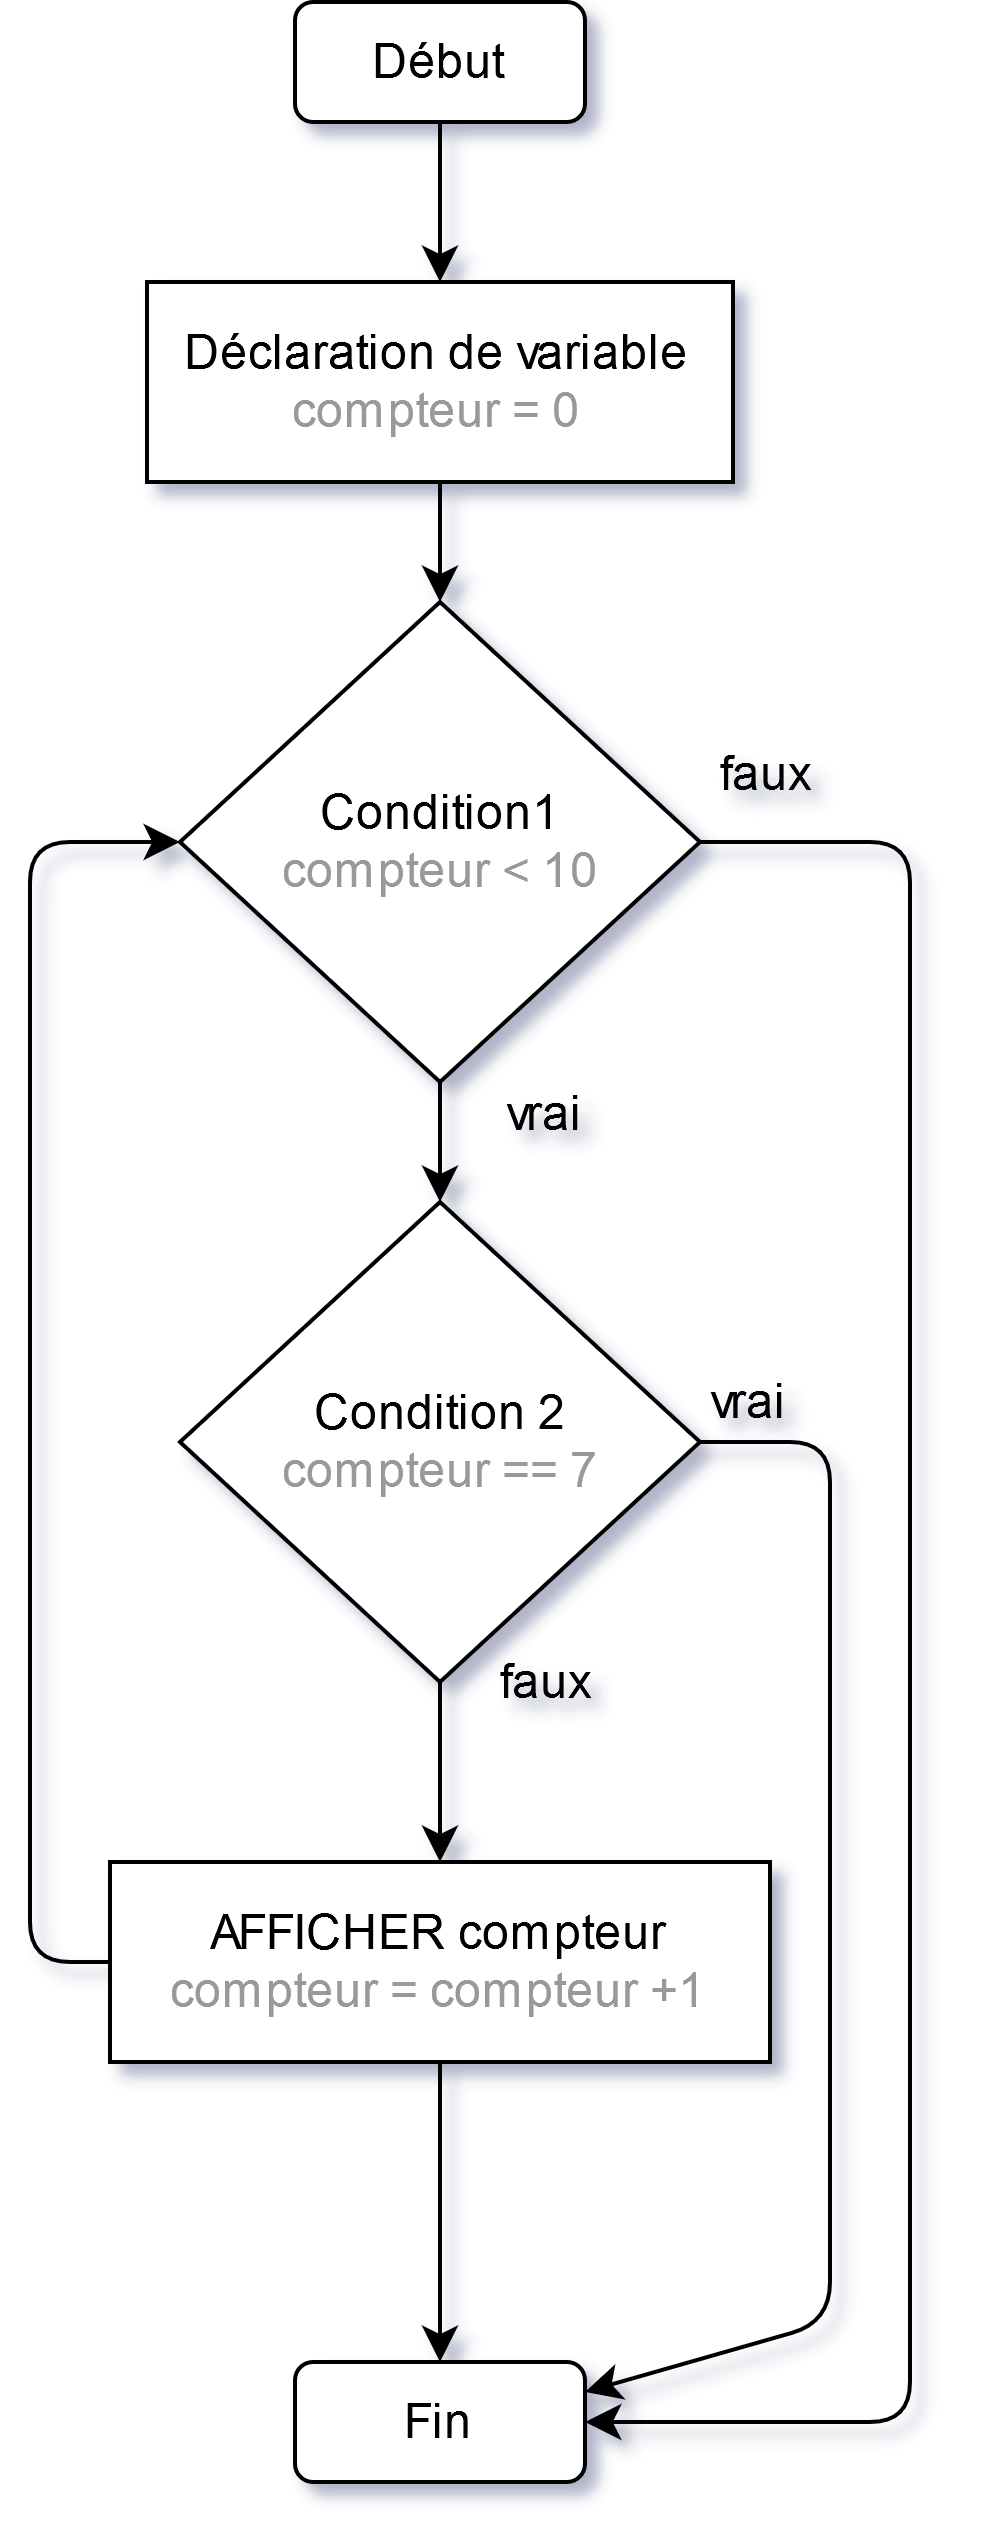

The diagram above was exported from draw.io. Its source (the exported page's mxGraphModel, read from the mxfile embedded in the PNG):
<mxGraphModel dx="646" dy="585" grid="1" gridSize="10" guides="1" tooltips="1" connect="1" arrows="1" fold="1" page="1" pageScale="1" pageWidth="827" pageHeight="1169" math="0" shadow="1">
  <root>
    <mxCell id="0" />
    <mxCell id="1" parent="0" />
    <mxCell id="NoWMwgC7AuwF3594DEwJ-1" value="&lt;div&gt;Condition1&lt;/div&gt;&lt;div&gt;&lt;font color=&quot;#999999&quot;&gt;compteur &amp;lt; 10&lt;/font&gt;&lt;br&gt;&lt;/div&gt;" style="rhombus;whiteSpace=wrap;html=1;" vertex="1" parent="1">
      <mxGeometry x="237.5" y="200" width="130" height="120" as="geometry" />
    </mxCell>
    <mxCell id="NoWMwgC7AuwF3594DEwJ-2" value="AFFICHER compteur&lt;br&gt;&lt;font color=&quot;#999999&quot;&gt;compteur = compteur +1&lt;/font&gt;" style="rounded=0;whiteSpace=wrap;html=1;" vertex="1" parent="1">
      <mxGeometry x="220" y="515" width="165" height="50" as="geometry" />
    </mxCell>
    <mxCell id="NoWMwgC7AuwF3594DEwJ-4" value="Début" style="rounded=1;whiteSpace=wrap;html=1;" vertex="1" parent="1">
      <mxGeometry x="266.25" y="50" width="72.5" height="30" as="geometry" />
    </mxCell>
    <mxCell id="NoWMwgC7AuwF3594DEwJ-5" value="Fin" style="rounded=1;whiteSpace=wrap;html=1;" vertex="1" parent="1">
      <mxGeometry x="266.25" y="640" width="72.5" height="30" as="geometry" />
    </mxCell>
    <mxCell id="NoWMwgC7AuwF3594DEwJ-6" value="faux" style="text;html=1;strokeColor=none;fillColor=none;align=center;verticalAlign=middle;whiteSpace=wrap;rounded=0;" vertex="1" parent="1">
      <mxGeometry x="363.5" y="233" width="40" height="20" as="geometry" />
    </mxCell>
    <mxCell id="NoWMwgC7AuwF3594DEwJ-7" value="vrai" style="text;html=1;strokeColor=none;fillColor=none;align=center;verticalAlign=middle;whiteSpace=wrap;rounded=0;" vertex="1" parent="1">
      <mxGeometry x="309" y="318" width="40" height="20" as="geometry" />
    </mxCell>
    <mxCell id="NoWMwgC7AuwF3594DEwJ-8" value="" style="endArrow=classic;html=1;exitX=0.5;exitY=1;exitDx=0;exitDy=0;entryX=0.5;entryY=0;entryDx=0;entryDy=0;" edge="1" parent="1" source="NoWMwgC7AuwF3594DEwJ-1" target="NoWMwgC7AuwF3594DEwJ-14">
      <mxGeometry width="50" height="50" relative="1" as="geometry">
        <mxPoint x="370" y="300" as="sourcePoint" />
        <mxPoint x="303" y="360" as="targetPoint" />
      </mxGeometry>
    </mxCell>
    <mxCell id="NoWMwgC7AuwF3594DEwJ-9" value="" style="endArrow=classic;html=1;exitX=0.5;exitY=1;exitDx=0;exitDy=0;" edge="1" parent="1" source="NoWMwgC7AuwF3594DEwJ-4" target="NoWMwgC7AuwF3594DEwJ-12">
      <mxGeometry width="50" height="50" relative="1" as="geometry">
        <mxPoint x="370" y="300" as="sourcePoint" />
        <mxPoint x="380" y="120" as="targetPoint" />
      </mxGeometry>
    </mxCell>
    <mxCell id="NoWMwgC7AuwF3594DEwJ-10" value="" style="endArrow=classic;html=1;entryX=0;entryY=0.5;entryDx=0;entryDy=0;exitX=0;exitY=0.5;exitDx=0;exitDy=0;" edge="1" parent="1" source="NoWMwgC7AuwF3594DEwJ-2" target="NoWMwgC7AuwF3594DEwJ-1">
      <mxGeometry width="50" height="50" relative="1" as="geometry">
        <mxPoint x="50" y="540" as="sourcePoint" />
        <mxPoint x="160" y="260" as="targetPoint" />
        <Array as="points">
          <mxPoint x="200" y="540" />
          <mxPoint x="200" y="260" />
        </Array>
      </mxGeometry>
    </mxCell>
    <mxCell id="NoWMwgC7AuwF3594DEwJ-11" value="" style="endArrow=classic;html=1;exitX=1;exitY=0.5;exitDx=0;exitDy=0;entryX=1;entryY=0.5;entryDx=0;entryDy=0;" edge="1" parent="1" source="NoWMwgC7AuwF3594DEwJ-1" target="NoWMwgC7AuwF3594DEwJ-5">
      <mxGeometry width="50" height="50" relative="1" as="geometry">
        <mxPoint x="370" y="300" as="sourcePoint" />
        <mxPoint x="490" y="380" as="targetPoint" />
        <Array as="points">
          <mxPoint x="420" y="260" />
          <mxPoint x="420" y="485" />
          <mxPoint x="420" y="655" />
        </Array>
      </mxGeometry>
    </mxCell>
    <mxCell id="NoWMwgC7AuwF3594DEwJ-12" value="Déclaration de variable&lt;br&gt;&lt;font color=&quot;#999999&quot;&gt;compteur = 0&lt;/font&gt;" style="rounded=0;whiteSpace=wrap;html=1;" vertex="1" parent="1">
      <mxGeometry x="229.25" y="120" width="146.5" height="50" as="geometry" />
    </mxCell>
    <mxCell id="NoWMwgC7AuwF3594DEwJ-13" value="" style="endArrow=classic;html=1;exitX=0.5;exitY=1;exitDx=0;exitDy=0;entryX=0.5;entryY=0;entryDx=0;entryDy=0;" edge="1" parent="1" source="NoWMwgC7AuwF3594DEwJ-12" target="NoWMwgC7AuwF3594DEwJ-1">
      <mxGeometry width="50" height="50" relative="1" as="geometry">
        <mxPoint x="370" y="300" as="sourcePoint" />
        <mxPoint x="420" y="250" as="targetPoint" />
      </mxGeometry>
    </mxCell>
    <mxCell id="NoWMwgC7AuwF3594DEwJ-14" value="&lt;div&gt;Condition 2&lt;/div&gt;&lt;div&gt;&lt;font color=&quot;#999999&quot;&gt;compteur == 7&lt;/font&gt;&lt;br&gt;&lt;/div&gt;" style="rhombus;whiteSpace=wrap;html=1;" vertex="1" parent="1">
      <mxGeometry x="237.5" y="350" width="130" height="120" as="geometry" />
    </mxCell>
    <mxCell id="NoWMwgC7AuwF3594DEwJ-15" value="" style="endArrow=classic;html=1;exitX=0.5;exitY=1;exitDx=0;exitDy=0;entryX=0.5;entryY=0;entryDx=0;entryDy=0;" edge="1" parent="1" source="NoWMwgC7AuwF3594DEwJ-2" target="NoWMwgC7AuwF3594DEwJ-5">
      <mxGeometry width="50" height="50" relative="1" as="geometry">
        <mxPoint x="370" y="480" as="sourcePoint" />
        <mxPoint x="93" y="570" as="targetPoint" />
      </mxGeometry>
    </mxCell>
    <mxCell id="NoWMwgC7AuwF3594DEwJ-16" value="" style="endArrow=classic;html=1;exitX=1;exitY=0.5;exitDx=0;exitDy=0;entryX=1;entryY=0.25;entryDx=0;entryDy=0;" edge="1" parent="1" source="NoWMwgC7AuwF3594DEwJ-14" target="NoWMwgC7AuwF3594DEwJ-5">
      <mxGeometry width="50" height="50" relative="1" as="geometry">
        <mxPoint x="370" y="480" as="sourcePoint" />
        <mxPoint x="350" y="620" as="targetPoint" />
        <Array as="points">
          <mxPoint x="400" y="410" />
          <mxPoint x="400" y="630" />
        </Array>
      </mxGeometry>
    </mxCell>
    <mxCell id="NoWMwgC7AuwF3594DEwJ-17" value="vrai" style="text;html=1;strokeColor=none;fillColor=none;align=center;verticalAlign=middle;whiteSpace=wrap;rounded=0;" vertex="1" parent="1">
      <mxGeometry x="360" y="390" width="40" height="20" as="geometry" />
    </mxCell>
    <mxCell id="NoWMwgC7AuwF3594DEwJ-20" value="" style="endArrow=classic;html=1;exitX=0.5;exitY=1;exitDx=0;exitDy=0;entryX=0.5;entryY=0;entryDx=0;entryDy=0;" edge="1" parent="1" source="NoWMwgC7AuwF3594DEwJ-14" target="NoWMwgC7AuwF3594DEwJ-2">
      <mxGeometry width="50" height="50" relative="1" as="geometry">
        <mxPoint x="340" y="470" as="sourcePoint" />
        <mxPoint x="330" y="490" as="targetPoint" />
      </mxGeometry>
    </mxCell>
    <mxCell id="NoWMwgC7AuwF3594DEwJ-21" value="faux" style="text;html=1;strokeColor=none;fillColor=none;align=center;verticalAlign=middle;whiteSpace=wrap;rounded=0;" vertex="1" parent="1">
      <mxGeometry x="309" y="460" width="40" height="20" as="geometry" />
    </mxCell>
  </root>
</mxGraphModel>